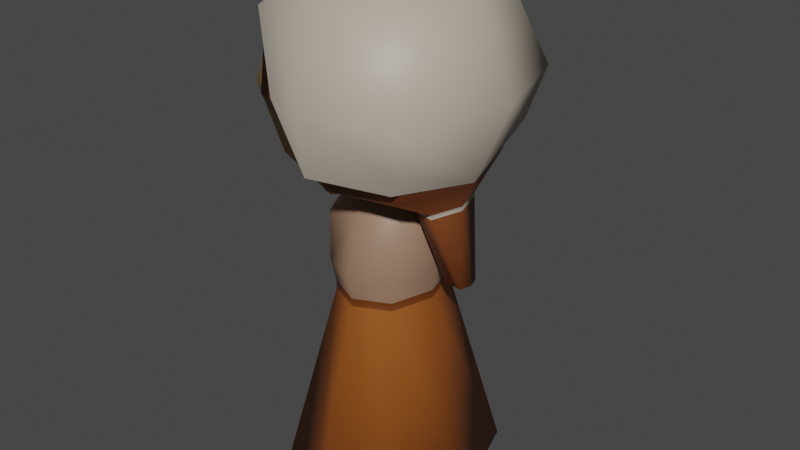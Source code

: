 # Source: W.villager.blend  (saved by Blender 2.91.10; exported with 4.5.12 LTS)
import bpy
from mathutils import Matrix  # noqa: F401  (used for matrix-valued properties, if any)

bpy.ops.wm.read_factory_settings(use_empty=True)
scene = bpy.context.scene
scene.name = 'Scene'

# ---- collections
col_collection = bpy.data.collections.new('Collection'); scene.collection.children.link(col_collection)
col_button = bpy.data.collections.new('button'); col_collection.children.link(col_button)

# ---- materials (node trees are filled in below, after node groups)
mat_witch_eye = bpy.data.materials.new('witch.eye')
mat_witch_eye.use_transparent_shadow = False
mat_witch_haed = bpy.data.materials.new('Witch-haed')
mat_witch_haed.alpha_threshold = 0.0
mat_witch_haed.use_transparent_shadow = False
mat_witch_haed.line_color = (0.0, 0.0, 0.0, 1.0)
mat_witch_level = bpy.data.materials.new('witch.level')
mat_witch_level.use_transparent_shadow = False
mat_w_villager_dress = bpy.data.materials.new('W.villager.dress')
mat_w_villager_dress.use_transparent_shadow = False
mat_w_villager_dress_001 = bpy.data.materials.new('W.villager.dress.001')
mat_w_villager_dress_001.use_transparent_shadow = False
mat_w_villager_har = bpy.data.materials.new('W.villager.har')
mat_w_villager_har.use_transparent_shadow = False
mat_w_villager_hat = bpy.data.materials.new('W.villager.hat')
mat_w_villager_hat.use_transparent_shadow = False

# ---- material node trees
mat_witch_eye.use_nodes = True; mat_witch_eye.node_tree.nodes.clear()
_N = mat_witch_eye.node_tree.nodes; _L = mat_witch_eye.node_tree.links
n0 = _N.new('ShaderNodeBsdfPrincipled'); n0.name = 'Principled BSDF'; n0.location = (10, 300)
n0.distribution = 'GGX'
n0.subsurface_method = 'BURLEY'
n0.inputs[0].default_value = (0.0, 0.0, 0.0, 1.0)
n0.inputs[3].default_value = 1.45
n0.inputs[27].default_value = (0.0, 0.0, 0.0, 1.0)
n0.inputs[28].default_value = 1.0
n1 = _N.new('ShaderNodeOutputMaterial'); n1.name = 'Material Output'; n1.location = (300, 300)
_L.new(n0.outputs[0], n1.inputs[0])
n1.is_active_output = True
mat_witch_haed.use_nodes = True; mat_witch_haed.node_tree.nodes.clear()
_N = mat_witch_haed.node_tree.nodes; _L = mat_witch_haed.node_tree.links
n0 = _N.new('ShaderNodeOutputMaterial'); n0.name = 'Material Output'; n0.location = (300, 300)
n1 = _N.new('ShaderNodeBsdfPrincipled'); n1.name = 'Principled BSDF'; n1.location = (10, 300)
n1.distribution = 'GGX'
n1.subsurface_method = 'BURLEY'
n1.inputs[0].default_value = (0.4292, 0.2738, 0.1025, 1.0)
n1.inputs[2].default_value = 0.7682
n1.inputs[3].default_value = 1.45
n1.inputs[27].default_value = (0.0, 0.0, 0.0, 1.0)
n1.inputs[28].default_value = 1.0
_L.new(n1.outputs[0], n0.inputs[0])
n0.is_active_output = True
mat_witch_level.use_nodes = True; mat_witch_level.node_tree.nodes.clear()
_N = mat_witch_level.node_tree.nodes; _L = mat_witch_level.node_tree.links
n0 = _N.new('ShaderNodeOutputMaterial'); n0.name = 'Material Output'; n0.location = (298, 279)
n1 = _N.new('ShaderNodeBsdfPrincipled'); n1.name = 'Principled BSDF'; n1.location = (8, 279)
n1.distribution = 'GGX'
n1.subsurface_method = 'BURLEY'
n1.inputs[0].default_value = (0.1473, 0.03771, 0.004825, 1.0)
n1.inputs[3].default_value = 1.45
n1.inputs[27].default_value = (0.0, 0.0, 0.0, 1.0)
n1.inputs[28].default_value = 1.0
_L.new(n1.outputs[0], n0.inputs[0])
n0.is_active_output = True
mat_w_villager_dress.use_nodes = True; mat_w_villager_dress.node_tree.nodes.clear()
_N = mat_w_villager_dress.node_tree.nodes; _L = mat_w_villager_dress.node_tree.links
n0 = _N.new('ShaderNodeBsdfPrincipled'); n0.name = 'Principled BSDF'; n0.location = (10, 300)
n0.distribution = 'GGX'
n0.subsurface_method = 'BURLEY'
n0.inputs[0].default_value = (0.3108, 0.1812, 0.1175, 1.0)
n0.inputs[3].default_value = 1.45
n0.inputs[27].default_value = (0.0, 0.0, 0.0, 1.0)
n0.inputs[28].default_value = 1.0
n1 = _N.new('ShaderNodeOutputMaterial'); n1.name = 'Material Output'; n1.location = (300, 300)
_L.new(n0.outputs[0], n1.inputs[0])
n1.is_active_output = True
mat_w_villager_dress_001.use_nodes = True; mat_w_villager_dress_001.node_tree.nodes.clear()
_N = mat_w_villager_dress_001.node_tree.nodes; _L = mat_w_villager_dress_001.node_tree.links
n0 = _N.new('ShaderNodeBsdfPrincipled'); n0.name = 'Principled BSDF'; n0.location = (10, 300)
n0.distribution = 'GGX'
n0.subsurface_method = 'BURLEY'
n0.inputs[0].default_value = (0.3108, 0.08742, 0.01264, 1.0)
n0.inputs[3].default_value = 1.45
n0.inputs[27].default_value = (0.0, 0.0, 0.0, 1.0)
n0.inputs[28].default_value = 1.0
n1 = _N.new('ShaderNodeOutputMaterial'); n1.name = 'Material Output'; n1.location = (300, 300)
_L.new(n0.outputs[0], n1.inputs[0])
n1.is_active_output = True
mat_w_villager_har.use_nodes = True; mat_w_villager_har.node_tree.nodes.clear()
_N = mat_w_villager_har.node_tree.nodes; _L = mat_w_villager_har.node_tree.links
n0 = _N.new('ShaderNodeBsdfPrincipled'); n0.name = 'Principled BSDF'; n0.location = (10, 300)
n0.distribution = 'GGX'
n0.subsurface_method = 'BURLEY'
n0.inputs[0].default_value = (0.1789, 0.04931, 0.01228, 1.0)
n0.inputs[3].default_value = 1.45
n0.inputs[27].default_value = (0.0, 0.0, 0.0, 1.0)
n0.inputs[28].default_value = 1.0
n1 = _N.new('ShaderNodeOutputMaterial'); n1.name = 'Material Output'; n1.location = (300, 300)
_L.new(n0.outputs[0], n1.inputs[0])
n1.is_active_output = True
mat_w_villager_hat.use_nodes = True; mat_w_villager_hat.node_tree.nodes.clear()
_N = mat_w_villager_hat.node_tree.nodes; _L = mat_w_villager_hat.node_tree.links
n0 = _N.new('ShaderNodeBsdfPrincipled'); n0.name = 'Principled BSDF'; n0.location = (10, 300)
n0.distribution = 'GGX'
n0.subsurface_method = 'BURLEY'
n0.inputs[0].default_value = (0.4672, 0.4041, 0.3309, 1.0)
n0.inputs[3].default_value = 1.45
n0.inputs[27].default_value = (0.0, 0.0, 0.0, 1.0)
n0.inputs[28].default_value = 1.0
n1 = _N.new('ShaderNodeOutputMaterial'); n1.name = 'Material Output'; n1.location = (300, 300)
_L.new(n0.outputs[0], n1.inputs[0])
n1.is_active_output = True

# ---- world
world_world = bpy.data.worlds.new('World'); scene.world = world_world
world_world.use_nodes = True; world_world.node_tree.nodes.clear()
_N = world_world.node_tree.nodes; _L = world_world.node_tree.links
n0 = _N.new('ShaderNodeOutputWorld'); n0.name = 'World Output'; n0.location = (300, 300)
n1 = _N.new('ShaderNodeBackground'); n1.name = 'Background'; n1.location = (10, 300)
n1.inputs[0].default_value = (0.05088, 0.05088, 0.05088, 1.0)
_L.new(n1.outputs[0], n0.inputs[0])
n0.is_active_output = True
world_world.color = (0.05088, 0.05088, 0.05088)
world_world.use_sun_shadow = False
world_world.sun_shadow_jitter_overblur = 0.0

# ---- meshes
me_cube_003 = bpy.data.meshes.new('Cube.003')
me_cube_003.from_pydata([(-0.6433, -0.271, 3.227), (-0.6433, -0.271, 2.982), (-0.6433, -0.3587, 3.227), (-0.6433, -0.3587, 2.982), (-0.7103, -0.271, 3.227), (-0.7103, -0.271, 2.982), (-0.7103, -0.3587, 3.227), (-0.7103, -0.3587, 2.982), (-0.7177, -0.3149, 2.955), (-0.6768, -0.2614, 2.955), (-0.6359, -0.2614, 3.105), (-0.7177, -0.3683, 3.105), (-0.6359, -0.3683, 3.105), (-0.7177, -0.2614, 3.105), (-0.6768, -0.3683, 3.254), (-0.6359, -0.3149, 3.254), (-0.6768, -0.3683, 2.955), (-0.7177, -0.3149, 3.254), (-0.6768, -0.2614, 3.254), (-0.6359, -0.3149, 2.955), (-0.6768, -0.3149, 3.311), (-0.6768, -0.3885, 3.105), (-0.7331, -0.3149, 3.105), (-0.6768, -0.3149, 2.899), (-0.6205, -0.3149, 3.105), (-0.6768, -0.2412, 3.105), (-0.6433, 0.271, 3.227), (-0.6433, 0.271, 2.982), (-0.6433, 0.3587, 3.227), (-0.6433, 0.3587, 2.982), (-0.7103, 0.271, 3.227), (-0.7103, 0.271, 2.982), (-0.7103, 0.3587, 3.227), (-0.7103, 0.3587, 2.982), (-0.7177, 0.3149, 2.955), (-0.6768, 0.2614, 2.955), (-0.6359, 0.2614, 3.105), (-0.7177, 0.3683, 3.105), (-0.6359, 0.3683, 3.105), (-0.7177, 0.2614, 3.105), (-0.6768, 0.3683, 3.254), (-0.6359, 0.3149, 3.254), (-0.6768, 0.3683, 2.955), (-0.7177, 0.3149, 3.254), (-0.6768, 0.2614, 3.254), (-0.6359, 0.3149, 2.955), (-0.6768, 0.3149, 3.311), (-0.6768, 0.3885, 3.105), (-0.7331, 0.3149, 3.105), (-0.6768, 0.3149, 2.899), (-0.6205, 0.3149, 3.105), (-0.6768, 0.2412, 3.105), (0.5, 0.5, 3.605), (0.5, 0.5, 2.605), (0.5, -0.5, 3.605), (0.5, -0.5, 2.605), (-0.5, 0.5, 3.605), (-0.5, 0.5, 2.605), (-0.5, -0.5, 3.605), (-0.5, -0.5, 2.605), (-0.6096, 2.98e-08, 2.495), (0.0, 0.6096, 2.495), (0.6096, 0.6096, 3.105), (-0.6096, -0.6096, 3.105), (0.6096, -0.6096, 3.105), (-0.6096, 0.6096, 3.105), (0.0, -0.6096, 3.714), (0.6096, 0.0, 3.714), (0.0, -0.6096, 2.495), (-0.6096, 0.0, 3.714), (0.0, 0.6096, 3.714), (0.6096, 0.0, 2.495), (0.0, 0.0, 3.944), (0.0, -0.8395, 3.105), (-0.7514, 0.0, 3.105), (0.0, 0.0, 2.265), (0.8395, 0.0, 3.105), (0.0, 0.8395, 3.105), (0.2998, 0.3078, 2.173), (0.4683, 0.6877, 0.1196), (0.2998, -0.3078, 2.173), (0.4683, -0.6877, 0.1196), (-0.2998, 0.3078, 2.173), (-0.4683, 0.6877, 0.1196), (-0.2998, -0.3078, 2.173), (-0.4683, -0.6877, 0.1196), (-0.6851, 0.0, 0.1196), (0.0, 0.8924, 0.1196), (0.2488, 0.3138, 1.597), (-0.2488, -0.3138, 1.597), (0.2488, -0.3138, 1.597), (-0.2488, 0.3138, 1.597), (0.0, -0.336, 2.316), (0.3573, 0.0, 2.316), (0.0, -0.8924, 0.1196), (-0.3573, 0.0, 2.316), (0.0, 0.336, 2.316), (0.6851, 2.98e-08, 0.1196), (0.0, 0.0, 2.616), (0.0, -0.4321, 1.597), (-0.3426, 0.0, 1.597), (0.0, 2.98e-08, 0.1196), (0.3426, 0.0, 1.597), (0.0, 0.4321, 1.597), (0.2715, 0.3425, 1.819), (-0.2715, -0.3425, 1.819), (0.2715, -0.3425, 1.819), (-0.2715, 0.3425, 1.819), (0.0, -0.4716, 1.819), (-0.3739, 0.0, 1.819), (0.3739, 0.0, 1.819), (0.0, 0.4716, 1.819), (0.0, 0.4321, 1.656), (0.2488, 0.3138, 1.656), (-0.2488, 0.3138, 1.656), (0.3426, 0.0, 1.656), (0.2488, -0.3138, 1.656), (-0.3426, 0.0, 1.656), (-0.2488, -0.3138, 1.656), (0.0, -0.4321, 1.656), (0.5397, 0.545, 3.625), (0.4898, 0.5216, 2.535), (0.5397, -0.545, 3.625), (0.4898, -0.5216, 2.535), (-0.6019, 0.5117, 3.523), (-0.6019, -0.5117, 3.523), (0.004036, 0.654, 2.535), (0.6579, 0.7619, 3.105), (-0.4119, -0.7619, 3.105), (0.6579, -0.7619, 3.105), (-0.4119, 0.7619, 3.105), (-0.001688, -0.6077, 3.739), (0.6579, 0.0, 3.739), (0.004036, -0.654, 2.535), (-0.6012, 0.0, 3.719), (-0.001688, 0.6077, 3.739), (0.6516, 0.0, 2.535), (0.0, 0.0, 3.978), (5.96e-08, -0.9107, 3.105), (0.9061, 0.0, 3.105), (5.96e-08, 0.9107, 3.105), (-0.409, -0.6072, 3.681), (-0.409, 0.6072, 3.681), (-0.4362, 0.0, 3.859), (-0.206, -0.8363, 3.105), (-0.206, 0.8363, 3.105), (0.5201, 0.2052, 2.373), (0.5201, -0.2521, 2.373), (0.591, -0.02345, 2.373), (0.5201, 0.2052, 2.342), (0.5201, -0.2521, 2.342), (0.591, -0.02345, 2.342), (0.6539, 0.05957, 1.824), (0.6539, -0.1065, 1.824), (0.6796, -0.02345, 1.824), (0.4471, 0.4498, 3.519), (0.4022, 0.4222, 2.642), (0.4471, -0.4498, 3.519), (0.4004, -0.4193, 2.638), (-0.4979, 0.4102, 3.434), (-0.4979, -0.4102, 3.434), (-0.01017, 0.5095, 2.624), (0.5453, 0.6345, 3.106), (-0.3389, -0.6084, 3.1), (0.5453, -0.6345, 3.106), (-0.3389, 0.6084, 3.1), (-0.007582, -0.495, 3.612), (0.5406, 0.0, 3.616), (-0.01042, -0.5079, 2.621), (-0.4855, 0.0, 3.594), (-0.007582, 0.495, 3.612), (0.4943, -0.001702, 2.6), (-0.007845, 0.0, 3.809), (0.001593, -0.7407, 3.105), (0.7361, 0.0, 3.109), (0.001593, 0.7407, 3.105), (-0.3406, -0.4965, 3.572), (-0.3406, 0.4965, 3.572), (-0.3601, 0.0, 3.707), (-0.1533, -0.6748, 3.111), (-0.1533, 0.6748, 3.111), (0.3724, 0.1474, 2.434), (0.3707, -0.1915, 2.427), (0.4239, -0.0211, 2.403), (0.3581, 0.1549, 2.33), (0.3581, -0.2018, 2.33), (0.4216, -0.02345, 2.328), (0.4937, 0.009854, 1.797), (0.4937, -0.05675, 1.797), (0.5121, -0.02345, 1.795), (-0.7041, 0.06479, 2.92), (-0.7757, 0.06479, 2.92), (-0.7041, -0.02293, 2.92), (-0.7757, -0.02293, 2.92), (-0.7043, 0.06479, 2.987), (-0.7759, 0.06479, 2.987), (-0.7043, -0.02293, 2.987), (-0.7759, -0.02293, 2.987), (-0.7837, 0.02093, 2.994), (-0.7836, 0.0744, 2.954), (-0.7399, 0.0744, 2.913), (-0.7401, -0.03254, 2.995), (-0.7399, -0.03254, 2.913), (-0.7401, 0.0744, 2.995), (-0.6963, -0.03254, 2.954), (-0.6963, 0.02093, 2.913), (-0.7836, -0.03254, 2.954), (-0.6964, 0.02093, 2.995), (-0.6963, 0.0744, 2.954), (-0.7836, 0.02093, 2.913), (-0.6799, 0.02093, 2.954), (-0.74, -0.05271, 2.954), (-0.7401, 0.02093, 3.01), (-0.8001, 0.02093, 2.954), (-0.7399, 0.02093, 2.897), (-0.74, 0.09457, 2.954), (0.5355, 0.545, 3.642), (0.5933, 0.6432, 2.77), (0.5355, -0.545, 3.642), (0.5933, -0.6439, 2.77), (-0.6061, 0.5627, 3.578), (-0.6061, -0.5627, 3.578), (-0.0002311, 0.8282, 2.681), (0.6653, 0.7751, 3.122), (-0.2691, -0.819, 3.122), (0.6653, -0.7846, 3.122), (-0.2691, 0.8184, 3.122), (-0.005887, -0.6077, 3.756), (0.6537, 0.0, 3.756), (-0.0002311, -0.8288, 2.681), (-0.6054, 0.0, 3.736), (-0.005887, 0.6077, 3.756), (0.6609, -0.0003231, 2.552), (-0.004199, 0.0, 3.995), (0.01675, -0.9225, 3.108), (0.9155, -0.0003231, 3.122), (0.01675, 0.9219, 3.108), (-0.4132, -0.6072, 3.698), (-0.4132, 0.6072, 3.698), (-0.4404, 0.0, 3.876), (-0.1677, -0.8594, 3.122), (-0.1677, 0.8587, 3.122), (0.5094, 0.6056, 2.638), (0.5094, -0.6284, 2.638)], [], [(0, 18, 20, 15), (18, 4, 17, 20), (20, 17, 6, 14), (15, 20, 14, 2), (3, 12, 21, 16), (12, 2, 14, 21), (21, 14, 6, 11), (16, 21, 11, 7), (7, 11, 22, 8), (11, 6, 17, 22), (22, 17, 4, 13), (8, 22, 13, 5), (5, 9, 23, 8), (9, 1, 19, 23), (23, 19, 3, 16), (8, 23, 16, 7), (1, 10, 24, 19), (10, 0, 15, 24), (24, 15, 2, 12), (19, 24, 12, 3), (5, 13, 25, 9), (13, 4, 18, 25), (25, 18, 0, 10), (9, 25, 10, 1), (26, 41, 46, 44), (44, 46, 43, 30), (46, 40, 32, 43), (41, 28, 40, 46), (29, 42, 47, 38), (38, 47, 40, 28), (47, 37, 32, 40), (42, 33, 37, 47), (33, 34, 48, 37), (37, 48, 43, 32), (48, 39, 30, 43), (34, 31, 39, 48), (31, 34, 49, 35), (35, 49, 45, 27), (49, 42, 29, 45), (34, 33, 42, 49), (27, 45, 50, 36), (36, 50, 41, 26), (50, 38, 28, 41), (45, 29, 38, 50), (31, 35, 51, 39), (39, 51, 44, 30), (51, 36, 26, 44), (35, 27, 36, 51), (52, 70, 72, 67), (70, 56, 69, 72), (72, 69, 58, 66), (67, 72, 66, 54), (55, 64, 73, 68), (64, 54, 66, 73), (73, 66, 58, 63), (68, 73, 63, 59), (59, 63, 74, 60), (63, 58, 69, 74), (74, 69, 56, 65), (60, 74, 65, 57), (57, 61, 75, 60), (61, 53, 71, 75), (75, 71, 55, 68), (60, 75, 68, 59), (53, 62, 76, 71), (62, 52, 67, 76), (76, 67, 54, 64), (71, 76, 64, 55), (57, 65, 77, 61), (65, 56, 70, 77), (77, 70, 52, 62), (61, 77, 62, 53), (78, 96, 98, 93), (96, 82, 95, 98), (98, 95, 84, 92), (93, 98, 92, 80), (81, 90, 99, 94), (119, 116, 106, 108), (118, 119, 108, 105), (94, 99, 89, 85), (85, 89, 100, 86), (117, 118, 105, 109), (114, 117, 109, 107), (86, 100, 91, 83), (83, 87, 101, 86), (87, 79, 97, 101), (101, 97, 81, 94), (86, 101, 94, 85), (79, 88, 102, 97), (115, 113, 104, 110), (116, 115, 110, 106), (97, 102, 90, 81), (83, 91, 103, 87), (112, 114, 107, 111), (113, 112, 111, 104), (87, 103, 88, 79), (95, 82, 107, 109), (95, 109, 105, 84), (92, 84, 105, 108), (92, 108, 106, 80), (106, 110, 93, 80), (110, 104, 78, 93), (104, 111, 96, 78), (111, 107, 82, 96), (88, 103, 112, 113), (103, 91, 114, 112), (90, 102, 115, 116), (102, 88, 113, 115), (91, 100, 117, 114), (100, 89, 118, 117), (89, 99, 119, 118), (99, 90, 116, 119), (120, 135, 137, 132), (142, 124, 134, 143), (143, 134, 125, 141), (132, 137, 131, 122), (123, 129, 138, 133), (129, 122, 131, 138), (144, 141, 125, 128), (121, 127, 139, 136), (127, 120, 132, 139), (139, 132, 122, 129), (136, 139, 129, 123), (145, 142, 135, 140), (140, 135, 120, 127), (126, 140, 127, 121), (137, 143, 141, 131), (135, 142, 143, 137), (138, 131, 141, 144), (130, 124, 142, 145), (140, 126, 130, 145), (138, 144, 128, 133), (121, 136, 148, 146), (136, 123, 147, 148), (121, 146, 126), (123, 133, 147), (146, 148, 151, 149), (148, 147, 150, 151), (151, 150, 153, 154), (149, 151, 154, 152), (155, 167, 172, 170), (177, 178, 169, 159), (178, 176, 160, 169), (167, 157, 166, 172), (158, 168, 173, 164), (164, 173, 166, 157), (179, 163, 160, 176), (156, 171, 174, 162), (162, 174, 167, 155), (174, 164, 157, 167), (171, 158, 164, 174), (180, 175, 170, 177), (175, 162, 155, 170), (161, 156, 162, 175), (172, 166, 176, 178), (170, 172, 178, 177), (173, 179, 176, 166), (165, 180, 177, 159), (175, 180, 165, 161), (173, 168, 163, 179), (156, 181, 183, 171), (171, 183, 182, 158), (156, 161, 181), (158, 182, 168), (181, 184, 186, 183), (183, 186, 185, 182), (186, 189, 188, 185), (184, 187, 189, 186), (128, 125, 160, 163), (124, 130, 165, 159), (125, 134, 169, 160), (134, 124, 159, 169), (130, 126, 161, 165), (133, 128, 163, 168), (126, 146, 181, 161), (147, 133, 168, 182), (146, 149, 184, 181), (150, 147, 182, 185), (152, 154, 189, 187), (154, 153, 188, 189), (153, 150, 185, 188), (149, 152, 187, 184), (190, 208, 210, 205), (208, 194, 207, 210), (210, 207, 196, 204), (205, 210, 204, 192), (193, 202, 211, 206), (202, 192, 204, 211), (211, 204, 196, 201), (206, 211, 201, 197), (197, 201, 212, 198), (201, 196, 207, 212), (212, 207, 194, 203), (198, 212, 203, 195), (195, 199, 213, 198), (199, 191, 209, 213), (213, 209, 193, 206), (198, 213, 206, 197), (191, 200, 214, 209), (200, 190, 205, 214), (214, 205, 192, 202), (209, 214, 202, 193), (195, 203, 215, 199), (203, 194, 208, 215), (215, 208, 190, 200), (199, 215, 200, 191), (216, 231, 233, 228), (238, 220, 230, 239), (239, 230, 221, 237), (228, 233, 227, 218), (219, 225, 234, 229), (225, 218, 227, 234), (240, 237, 221, 224), (217, 223, 235, 232), (223, 216, 228, 235), (235, 228, 218, 225), (232, 235, 225, 219), (241, 238, 231, 236), (236, 231, 216, 223), (222, 236, 223, 217), (233, 239, 237, 227), (231, 238, 239, 233), (234, 227, 237, 240), (226, 220, 238, 241), (236, 222, 226, 241), (234, 240, 224, 229), (217, 232, 242), (222, 217, 242), (232, 219, 243), (219, 229, 243)])
me_cube_003.polygons.foreach_set('use_smooth', [True] * 230)
me_cube_003.polygons.foreach_set('material_index', [0, 0, 0, 0, 0, 0, 0, 0, 0, 0, 0, 0, 0, 0, 0, 0, 0, 0, 0, 0, 0, 0, 0, 0, 0, 0, 0, 0, 0, 0, 0, 0, 0, 0, 0, 0, 0, 0, 0, 0, 0, 0, 0, 0, 0, 0, 0, 0, 1, 1, 1, 1, 1, 1, 1, 1, 1, 1, 1, 1, 1, 1, 1, 1, 1, 1, 1, 1, 1, 1, 1, 1, 3, 3, 3, 3, 4, 3, 3, 4, 4, 3, 3, 4, 4, 4, 4, 4, 4, 3, 3, 4, 4, 3, 3, 4, 3, 3, 3, 3, 3, 3, 3, 3, 2, 2, 2, 2, 2, 2, 2, 2, 5, 5, 5, 5, 5, 5, 5, 5, 5, 5, 5, 5, 5, 5, 5, 5, 5, 5, 5, 5, 5, 5, 5, 5, 6, 6, 5, 5, 5, 5, 5, 5, 5, 5, 5, 5, 5, 5, 5, 5, 5, 5, 5, 5, 5, 5, 5, 5, 5, 5, 5, 5, 6, 6, 5, 5, 5, 5, 5, 5, 5, 5, 5, 5, 6, 6, 5, 5, 5, 5, 1, 1, 1, 1, 1, 1, 1, 1, 1, 1, 1, 1, 1, 1, 1, 1, 1, 1, 1, 1, 1, 1, 1, 1, 6, 6, 6, 6, 6, 6, 6, 6, 6, 6, 6, 6, 6, 6, 6, 6, 6, 6, 6, 6, 6, 6, 6, 6])
_uv = me_cube_003.uv_layers.new(name='UVMap')
_uv.uv.foreach_set('vector', [0.6667, 0.4583, 0.7552, 0.4948, 0.7517, 0.625, 0.6319, 0.625, 0.7552, 0.4948, 0.875, 0.5, 0.875, 0.625, 0.7517, 0.625, 0.7517, 0.625, 0.875, 0.625, 0.875, 0.75, 0.7552, 0.7552, 0.6319, 0.625, 0.7517, 0.625, 0.7552, 0.7552, 0.6667, 0.7917, 0.3333, 0.7917, 0.5, 0.7569, 0.5, 0.8767, 0.3698, 0.8802, 0.5, 0.7569, 0.6667, 0.7917, 0.6302, 0.8802, 0.5, 0.8767, 0.5, 0.8767, 0.6302, 0.8802, 0.625, 1.0, 0.5, 1.0, 0.3698, 0.8802, 0.5, 0.8767, 0.5, 1.0, 0.375, 1.0, 0.375, 0.0, 0.5, 0.0, 0.5, 0.125, 0.375, 0.125, 0.5, 0.0, 0.625, 0.0, 0.625, 0.125, 0.5, 0.125, 0.5, 0.125, 0.625, 0.125, 0.625, 0.25, 0.5, 0.25, 0.375, 0.125, 0.5, 0.125, 0.5, 0.25, 0.375, 0.25, 0.125, 0.5, 0.2448, 0.4948, 0.2483, 0.625, 0.125, 0.625, 0.2448, 0.4948, 0.3333, 0.4583, 0.3681, 0.625, 0.2483, 0.625, 0.2483, 0.625, 0.3681, 0.625, 0.3333, 0.7917, 0.2448, 0.7552, 0.125, 0.625, 0.2483, 0.625, 0.2448, 0.7552, 0.125, 0.75, 0.3333, 0.4583, 0.5, 0.4931, 0.5, 0.625, 0.3681, 0.625, 0.5, 0.4931, 0.6667, 0.4583, 0.6319, 0.625, 0.5, 0.625, 0.5, 0.625, 0.6319, 0.625, 0.6667, 0.7917, 0.5, 0.7569, 0.3681, 0.625, 0.5, 0.625, 0.5, 0.7569, 0.3333, 0.7917, 0.375, 0.25, 0.5, 0.25, 0.5, 0.3733, 0.3698, 0.3698, 0.5, 0.25, 0.625, 0.25, 0.6302, 0.3698, 0.5, 0.3733, 0.5, 0.3733, 0.6302, 0.3698, 0.6667, 0.4583, 0.5, 0.4931, 0.3698, 0.3698, 0.5, 0.3733, 0.5, 0.4931, 0.3333, 0.4583, 0.6667, 0.4583, 0.6319, 0.625, 0.7517, 0.625, 0.7552, 0.4948, 0.7552, 0.4948, 0.7517, 0.625, 0.875, 0.625, 0.875, 0.5, 0.7517, 0.625, 0.7552, 0.7552, 0.875, 0.75, 0.875, 0.625, 0.6319, 0.625, 0.6667, 0.7917, 0.7552, 0.7552, 0.7517, 0.625, 0.3333, 0.7917, 0.3698, 0.8802, 0.5, 0.8767, 0.5, 0.7569, 0.5, 0.7569, 0.5, 0.8767, 0.6302, 0.8802, 0.6667, 0.7917, 0.5, 0.8767, 0.5, 1.0, 0.625, 1.0, 0.6302, 0.8802, 0.3698, 0.8802, 0.375, 1.0, 0.5, 1.0, 0.5, 0.8767, 0.375, 0.0, 0.375, 0.125, 0.5, 0.125, 0.5, 0.0, 0.5, 0.0, 0.5, 0.125, 0.625, 0.125, 0.625, 0.0, 0.5, 0.125, 0.5, 0.25, 0.625, 0.25, 0.625, 0.125, 0.375, 0.125, 0.375, 0.25, 0.5, 0.25, 0.5, 0.125, 0.125, 0.5, 0.125, 0.625, 0.2483, 0.625, 0.2448, 0.4948, 0.2448, 0.4948, 0.2483, 0.625, 0.3681, 0.625, 0.3333, 0.4583, 0.2483, 0.625, 0.2448, 0.7552, 0.3333, 0.7917, 0.3681, 0.625, 0.125, 0.625, 0.125, 0.75, 0.2448, 0.7552, 0.2483, 0.625, 0.3333, 0.4583, 0.3681, 0.625, 0.5, 0.625, 0.5, 0.4931, 0.5, 0.4931, 0.5, 0.625, 0.6319, 0.625, 0.6667, 0.4583, 0.5, 0.625, 0.5, 0.7569, 0.6667, 0.7917, 0.6319, 0.625, 0.3681, 0.625, 0.3333, 0.7917, 0.5, 0.7569, 0.5, 0.625, 0.375, 0.25, 0.3698, 0.3698, 0.5, 0.3733, 0.5, 0.25, 0.5, 0.25, 0.5, 0.3733, 0.6302, 0.3698, 0.625, 0.25, 0.5, 0.3733, 0.5, 0.4931, 0.6667, 0.4583, 0.6302, 0.3698, 0.3698, 0.3698, 0.3333, 0.4583, 0.5, 0.4931, 0.5, 0.3733, 0.6667, 0.4583, 0.7552, 0.4948, 0.7517, 0.625, 0.6319, 0.625, 0.7552, 0.4948, 0.875, 0.5, 0.875, 0.625, 0.7517, 0.625, 0.7517, 0.625, 0.875, 0.625, 0.875, 0.75, 0.7552, 0.7552, 0.6319, 0.625, 0.7517, 0.625, 0.7552, 0.7552, 0.6667, 0.7917, 0.3333, 0.7917, 0.5, 0.7569, 0.5, 0.8767, 0.3698, 0.8802, 0.5, 0.7569, 0.6667, 0.7917, 0.6302, 0.8802, 0.5, 0.8767, 0.5, 0.8767, 0.6302, 0.8802, 0.625, 1.0, 0.5, 1.0, 0.3698, 0.8802, 0.5, 0.8767, 0.5, 1.0, 0.375, 1.0, 0.375, 0.0, 0.5, 0.0, 0.5, 0.125, 0.375, 0.125, 0.5, 0.0, 0.625, 0.0, 0.625, 0.125, 0.5, 0.125, 0.5, 0.125, 0.625, 0.125, 0.625, 0.25, 0.5, 0.25, 0.375, 0.125, 0.5, 0.125, 0.5, 0.25, 0.375, 0.25, 0.125, 0.5, 0.2448, 0.4948, 0.2483, 0.625, 0.125, 0.625, 0.2448, 0.4948, 0.3333, 0.4583, 0.3681, 0.625, 0.2483, 0.625, 0.2483, 0.625, 0.3681, 0.625, 0.3333, 0.7917, 0.2448, 0.7552, 0.125, 0.625, 0.2483, 0.625, 0.2448, 0.7552, 0.125, 0.75, 0.3333, 0.4583, 0.5, 0.4931, 0.5, 0.625, 0.3681, 0.625, 0.5, 0.4931, 0.6667, 0.4583, 0.6319, 0.625, 0.5, 0.625, 0.5, 0.625, 0.6319, 0.625, 0.6667, 0.7917, 0.5, 0.7569, 0.3681, 0.625, 0.5, 0.625, 0.5, 0.7569, 0.3333, 0.7917, 0.375, 0.25, 0.5, 0.25, 0.5, 0.3733, 0.3698, 0.3698, 0.5, 0.25, 0.625, 0.25, 0.6302, 0.3698, 0.5, 0.3733, 0.5, 0.3733, 0.6302, 0.3698, 0.6667, 0.4583, 0.5, 0.4931, 0.3698, 0.3698, 0.5, 0.3733, 0.5, 0.4931, 0.3333, 0.4583, 0.7109, 0.683, 0.7858, 0.6842, 0.8179, 0.5363, 0.7306, 0.5632, 0.7858, 0.6842, 0.8839, 0.7063, 0.9368, 0.591, 0.8179, 0.5363, 0.4734, 0.877, 0.5923, 0.8223, 0.5394, 0.707, 0.4413, 0.7292, 0.3861, 0.8501, 0.4734, 0.877, 0.4413, 0.7292, 0.3664, 0.7303, 0.3188, 0.4831, 0.1787, 0.4844, 0.1735, 0.5615, 0.345, 0.544, 0.1663, 0.5617, 0.1715, 0.4846, 0.1643, 0.4848, 0.1592, 0.5619, 0.5717, 0.5606, 0.4328, 0.5167, 0.4311, 0.5212, 0.5699, 0.5651, 0.4806, 0.4133, 0.4346, 0.5122, 0.5734, 0.5561, 0.5923, 0.4669, 0.3712, 0.4133, 0.5125, 0.413, 0.5172, 0.2072, 0.345, 0.2048, 0.5244, 0.2074, 0.5197, 0.4131, 0.5268, 0.4133, 0.5316, 0.2076, 0.5293, 0.005751, 0.5244, 0.2074, 0.5316, 0.2076, 0.5365, 0.00592, 0.345, 0.2048, 0.5172, 0.2072, 0.5221, 0.005582, 0.3809, 0.0, 0.7151, 0.4701, 0.7972, 0.5363, 0.7848, 0.2667, 0.6896, 0.2616, 0.7972, 0.5363, 0.9115, 0.4807, 0.9338, 0.2747, 0.7848, 0.2667, 0.7848, 0.2667, 0.9338, 0.2747, 0.9338, 0.06749, 0.8261, 0.0, 0.6896, 0.2616, 0.7848, 0.2667, 0.8261, 0.0, 0.7373, 0.05692, 0.3063, 0.06949, 0.1664, 0.07667, 0.1753, 0.2804, 0.345, 0.2753, 0.1682, 0.2807, 0.1592, 0.07689, 0.152, 0.0771, 0.161, 0.2809, 0.1715, 0.4846, 0.1682, 0.2807, 0.161, 0.2809, 0.1643, 0.4848, 0.345, 0.2753, 0.1753, 0.2804, 0.1787, 0.4844, 0.3188, 0.4831, 0.9368, 0.9464, 0.9179, 0.8572, 0.7791, 0.9011, 0.8251, 1.0, 0.7773, 0.8966, 0.9162, 0.8527, 0.9145, 0.8482, 0.7756, 0.8921, 0.1592, 0.07689, 0.1494, 0.0002162, 0.1422, 0.0004324, 0.152, 0.0771, 0.3288, 0.007172, 0.1566, 0.0, 0.1664, 0.07667, 0.3063, 0.06949, 0.6896, 0.2138, 0.6616, 0.08635, 0.5365, 0.00592, 0.5316, 0.2076, 0.6896, 0.2138, 0.5316, 0.2076, 0.5268, 0.4133, 0.6556, 0.3414, 0.4413, 0.7292, 0.5394, 0.707, 0.5699, 0.5651, 0.4311, 0.5212, 0.4413, 0.7292, 0.4311, 0.5212, 0.345, 0.5954, 0.3664, 0.7303, 0.1643, 0.4848, 0.161, 0.2809, 0.0, 0.2857, 0.03364, 0.4124, 0.161, 0.2809, 0.152, 0.0771, 0.02595, 0.1572, 0.0, 0.2857, 0.6896, 0.8179, 0.7756, 0.8921, 0.7858, 0.6842, 0.7109, 0.683, 0.7756, 0.8921, 0.9145, 0.8482, 0.8839, 0.7063, 0.7858, 0.6842, 0.1664, 0.07667, 0.1566, 0.0, 0.1494, 0.0002162, 0.1592, 0.07689, 0.7791, 0.9011, 0.9179, 0.8572, 0.9162, 0.8527, 0.7773, 0.8966, 0.1787, 0.4844, 0.1753, 0.2804, 0.1682, 0.2807, 0.1715, 0.4846, 0.1753, 0.2804, 0.1664, 0.07667, 0.1592, 0.07689, 0.1682, 0.2807, 0.5221, 0.005582, 0.5172, 0.2072, 0.5244, 0.2074, 0.5293, 0.005751, 0.5172, 0.2072, 0.5125, 0.413, 0.5197, 0.4131, 0.5244, 0.2074, 0.5734, 0.5561, 0.4346, 0.5122, 0.4328, 0.5167, 0.5717, 0.5606, 0.1735, 0.5615, 0.1787, 0.4844, 0.1715, 0.4846, 0.1663, 0.5617, 0.6667, 0.4583, 0.7552, 0.4948, 0.7517, 0.625, 0.6319, 0.625, 0.8151, 0.4974, 0.875, 0.5, 0.875, 0.625, 0.8134, 0.625, 0.8134, 0.625, 0.875, 0.625, 0.875, 0.75, 0.8151, 0.7526, 0.6319, 0.625, 0.7517, 0.625, 0.7552, 0.7552, 0.6667, 0.7917, 0.3333, 0.7917, 0.5, 0.7569, 0.5, 0.8767, 0.3698, 0.8802, 0.5, 0.7569, 0.6667, 0.7917, 0.6302, 0.8802, 0.5, 0.8767, 0.5, 0.9384, 0.6276, 0.9401, 0.625, 1.0, 0.5, 1.0, 0.3333, 0.4583, 0.5, 0.4931, 0.5, 0.625, 0.3681, 0.625, 0.5, 0.4931, 0.6667, 0.4583, 0.6319, 0.625, 0.5, 0.625, 0.5, 0.625, 0.6319, 0.625, 0.6667, 0.7917, 0.5, 0.7569, 0.3681, 0.625, 0.5, 0.625, 0.5, 0.7569, 0.3333, 0.7917, 0.5, 0.3116, 0.6276, 0.3099, 0.6302, 0.3698, 0.5, 0.3733, 0.5, 0.3733, 0.6302, 0.3698, 0.6667, 0.4583, 0.5, 0.4931, 0.3698, 0.3698, 0.5, 0.3733, 0.5, 0.4931, 0.3333, 0.4583, 0.7517, 0.625, 0.8134, 0.625, 0.8151, 0.7526, 0.7552, 0.7552, 0.7552, 0.4948, 0.8151, 0.4974, 0.8134, 0.625, 0.7517, 0.625, 0.5, 0.8767, 0.6302, 0.8802, 0.6276, 0.9401, 0.5, 0.9384, 0.5, 0.25, 0.625, 0.25, 0.6276, 0.3099, 0.5, 0.3116, 0.5, 0.3733, 0.3698, 0.3698, 0.5, 0.25, 0.5, 0.3116, 0.5, 0.8767, 0.5, 0.9384, 0.5, 1.0, 0.3698, 0.8802, 0.3333, 0.4583, 0.3681, 0.625, 0.3681, 0.625, 0.3333, 0.4583, 0.3681, 0.625, 0.3333, 0.7917, 0.3333, 0.7917, 0.3681, 0.625, 0.3333, 0.4583, 0.3333, 0.4583, 0.3698, 0.3698, 0.3333, 0.7917, 0.3698, 0.8802, 0.3333, 0.7917, 0.3333, 0.4583, 0.3681, 0.625, 0.3681, 0.625, 0.3333, 0.4583, 0.3681, 0.625, 0.3333, 0.7917, 0.3333, 0.7917, 0.3681, 0.625, 0.3681, 0.625, 0.3333, 0.7917, 0.3333, 0.7917, 0.3681, 0.625, 0.3333, 0.4583, 0.3681, 0.625, 0.3681, 0.625, 0.3333, 0.4583, 0.6667, 0.4583, 0.6319, 0.625, 0.7517, 0.625, 0.7552, 0.4948, 0.8151, 0.4974, 0.8134, 0.625, 0.875, 0.625, 0.875, 0.5, 0.8134, 0.625, 0.8151, 0.7526, 0.875, 0.75, 0.875, 0.625, 0.6319, 0.625, 0.6667, 0.7917, 0.7552, 0.7552, 0.7517, 0.625, 0.3333, 0.7917, 0.3698, 0.8802, 0.5, 0.8767, 0.5, 0.7569, 0.5, 0.7569, 0.5, 0.8767, 0.6302, 0.8802, 0.6667, 0.7917, 0.5, 0.9384, 0.5, 1.0, 0.625, 1.0, 0.6276, 0.9401, 0.3333, 0.4583, 0.3681, 0.625, 0.5, 0.625, 0.5, 0.4931, 0.5, 0.4931, 0.5, 0.625, 0.6319, 0.625, 0.6667, 0.4583, 0.5, 0.625, 0.5, 0.7569, 0.6667, 0.7917, 0.6319, 0.625, 0.3681, 0.625, 0.3333, 0.7917, 0.5, 0.7569, 0.5, 0.625, 0.5, 0.3116, 0.5, 0.3733, 0.6302, 0.3698, 0.6276, 0.3099, 0.5, 0.3733, 0.5, 0.4931, 0.6667, 0.4583, 0.6302, 0.3698, 0.3698, 0.3698, 0.3333, 0.4583, 0.5, 0.4931, 0.5, 0.3733, 0.7517, 0.625, 0.7552, 0.7552, 0.8151, 0.7526, 0.8134, 0.625, 0.7552, 0.4948, 0.7517, 0.625, 0.8134, 0.625, 0.8151, 0.4974, 0.5, 0.8767, 0.5, 0.9384, 0.6276, 0.9401, 0.6302, 0.8802, 0.5, 0.25, 0.5, 0.3116, 0.6276, 0.3099, 0.625, 0.25, 0.5, 0.3733, 0.5, 0.3116, 0.5, 0.25, 0.3698, 0.3698, 0.5, 0.8767, 0.3698, 0.8802, 0.5, 1.0, 0.5, 0.9384, 0.3333, 0.4583, 0.3333, 0.4583, 0.3681, 0.625, 0.3681, 0.625, 0.3681, 0.625, 0.3681, 0.625, 0.3333, 0.7917, 0.3333, 0.7917, 0.3333, 0.4583, 0.3698, 0.3698, 0.3333, 0.4583, 0.3333, 0.7917, 0.3333, 0.7917, 0.3698, 0.8802, 0.3333, 0.4583, 0.3333, 0.4583, 0.3681, 0.625, 0.3681, 0.625, 0.3681, 0.625, 0.3681, 0.625, 0.3333, 0.7917, 0.3333, 0.7917, 0.3681, 0.625, 0.3681, 0.625, 0.3333, 0.7917, 0.3333, 0.7917, 0.3333, 0.4583, 0.3333, 0.4583, 0.3681, 0.625, 0.3681, 0.625, 0.5, 1.0, 0.625, 1.0, 0.625, 1.0, 0.5, 1.0, 0.625, 0.25, 0.5, 0.25, 0.5, 0.25, 0.625, 0.25, 0.875, 0.75, 0.875, 0.625, 0.875, 0.625, 0.875, 0.75, 0.875, 0.625, 0.875, 0.5, 0.875, 0.5, 0.875, 0.625, 0.5, 0.25, 0.3698, 0.3698, 0.3698, 0.3698, 0.5, 0.25, 0.3698, 0.8802, 0.5, 1.0, 0.5, 1.0, 0.3698, 0.8802, 0.3698, 0.3698, 0.3333, 0.4583, 0.3333, 0.4583, 0.3698, 0.3698, 0.3333, 0.7917, 0.3698, 0.8802, 0.3698, 0.8802, 0.3333, 0.7917, 0.3333, 0.4583, 0.3333, 0.4583, 0.3333, 0.4583, 0.3333, 0.4583, 0.3333, 0.7917, 0.3333, 0.7917, 0.3333, 0.7917, 0.3333, 0.7917, 0.3333, 0.4583, 0.3681, 0.625, 0.3681, 0.625, 0.3333, 0.4583, 0.3681, 0.625, 0.3333, 0.7917, 0.3333, 0.7917, 0.3681, 0.625, 0.3333, 0.7917, 0.3333, 0.7917, 0.3333, 0.7917, 0.3333, 0.7917, 0.3333, 0.4583, 0.3333, 0.4583, 0.3333, 0.4583, 0.3333, 0.4583, 0.6667, 0.4583, 0.7552, 0.4948, 0.7517, 0.625, 0.6319, 0.625, 0.7552, 0.4948, 0.875, 0.5, 0.875, 0.625, 0.7517, 0.625, 0.7517, 0.625, 0.875, 0.625, 0.875, 0.75, 0.7552, 0.7552, 0.6319, 0.625, 0.7517, 0.625, 0.7552, 0.7552, 0.6667, 0.7917, 0.3333, 0.7917, 0.5, 0.7569, 0.5, 0.8767, 0.3698, 0.8802, 0.5, 0.7569, 0.6667, 0.7917, 0.6302, 0.8802, 0.5, 0.8767, 0.5, 0.8767, 0.6302, 0.8802, 0.625, 1.0, 0.5, 1.0, 0.3698, 0.8802, 0.5, 0.8767, 0.5, 1.0, 0.375, 1.0, 0.375, 0.0, 0.5, 0.0, 0.5, 0.125, 0.375, 0.125, 0.5, 0.0, 0.625, 0.0, 0.625, 0.125, 0.5, 0.125, 0.5, 0.125, 0.625, 0.125, 0.625, 0.25, 0.5, 0.25, 0.375, 0.125, 0.5, 0.125, 0.5, 0.25, 0.375, 0.25, 0.125, 0.5, 0.2448, 0.4948, 0.2483, 0.625, 0.125, 0.625, 0.2448, 0.4948, 0.3333, 0.4583, 0.3681, 0.625, 0.2483, 0.625, 0.2483, 0.625, 0.3681, 0.625, 0.3333, 0.7917, 0.2448, 0.7552, 0.125, 0.625, 0.2483, 0.625, 0.2448, 0.7552, 0.125, 0.75, 0.3333, 0.4583, 0.5, 0.4931, 0.5, 0.625, 0.3681, 0.625, 0.5, 0.4931, 0.6667, 0.4583, 0.6319, 0.625, 0.5, 0.625, 0.5, 0.625, 0.6319, 0.625, 0.6667, 0.7917, 0.5, 0.7569, 0.3681, 0.625, 0.5, 0.625, 0.5, 0.7569, 0.3333, 0.7917, 0.375, 0.25, 0.5, 0.25, 0.5, 0.3733, 0.3698, 0.3698, 0.5, 0.25, 0.625, 0.25, 0.6302, 0.3698, 0.5, 0.3733, 0.5, 0.3733, 0.6302, 0.3698, 0.6667, 0.4583, 0.5, 0.4931, 0.3698, 0.3698, 0.5, 0.3733, 0.5, 0.4931, 0.3333, 0.4583, 0.6667, 0.4583, 0.7552, 0.4948, 0.7517, 0.625, 0.6319, 0.625, 0.8151, 0.4974, 0.875, 0.5, 0.875, 0.625, 0.8134, 0.625, 0.8134, 0.625, 0.875, 0.625, 0.875, 0.75, 0.8151, 0.7526, 0.6319, 0.625, 0.7517, 0.625, 0.7552, 0.7552, 0.6667, 0.7917, 0.3333, 0.7917, 0.5, 0.7569, 0.5, 0.8767, 0.3698, 0.8802, 0.5, 0.7569, 0.6667, 0.7917, 0.6302, 0.8802, 0.5, 0.8767, 0.5, 0.9384, 0.6276, 0.9401, 0.625, 1.0, 0.5, 1.0, 0.3333, 0.4583, 0.5, 0.4931, 0.5, 0.625, 0.3681, 0.625, 0.5, 0.4931, 0.6667, 0.4583, 0.6319, 0.625, 0.5, 0.625, 0.5, 0.625, 0.6319, 0.625, 0.6667, 0.7917, 0.5, 0.7569, 0.3681, 0.625, 0.5, 0.625, 0.5, 0.7569, 0.3333, 0.7917, 0.5, 0.3116, 0.6276, 0.3099, 0.6302, 0.3698, 0.5, 0.3733, 0.5, 0.3733, 0.6302, 0.3698, 0.6667, 0.4583, 0.5, 0.4931, 0.3698, 0.3698, 0.5, 0.3733, 0.5, 0.4931, 0.3333, 0.4583, 0.7517, 0.625, 0.8134, 0.625, 0.8151, 0.7526, 0.7552, 0.7552, 0.7552, 0.4948, 0.8151, 0.4974, 0.8134, 0.625, 0.7517, 0.625, 0.5, 0.8767, 0.6302, 0.8802, 0.6276, 0.9401, 0.5, 0.9384, 0.5, 0.25, 0.625, 0.25, 0.6276, 0.3099, 0.5, 0.3116, 0.5, 0.3733, 0.3698, 0.3698, 0.5, 0.25, 0.5, 0.3116, 0.5, 0.8767, 0.5, 0.9384, 0.5, 1.0, 0.3698, 0.8802, 0.3333, 0.4583, 0.3681, 0.625, 0.0, 0.0, 0.3698, 0.3698, 0.3333, 0.4583, 0.0, 0.0, 0.3681, 0.625, 0.3333, 0.7917, 0.0, 0.0, 0.3333, 0.7917, 0.3698, 0.8802, 0.0, 0.0])
me_cube_003.materials.append(mat_witch_eye)
me_cube_003.materials.append(mat_witch_haed)
me_cube_003.materials.append(mat_witch_level)
me_cube_003.materials.append(mat_w_villager_dress)
me_cube_003.materials.append(mat_w_villager_dress_001)
me_cube_003.materials.append(mat_w_villager_har)
me_cube_003.materials.append(mat_w_villager_hat)
me_cube_003.use_remesh_preserve_volume = False
me_cube_003.use_remesh_preserve_attributes = False
me_cube_003.use_mirror_vertex_groups = False
me_cube_003.update()

# ---- objects
ob_eyes = bpy.data.objects.new('eyes', me_cube_003)

# ---- transforms, parenting, visibility, modifiers, constraints
ob_eyes.location = (0.0, 0.0, 0.0)
ob_eyes.lock_rotations_4d = False
ob_eyes.empty_display_type = 'ARROWS'
ob_eyes.lineart.crease_threshold = 0.0

# ---- collection membership
col_collection.objects.link(ob_eyes)

# ---- scene / render settings (as saved in the file)
scene.frame_start = 1; scene.frame_end = 250; scene.frame_set(0)
scene.render.engine = 'BLENDER_EEVEE_NEXT'
scene.cycles.use_denoising = False
scene.cycles.samples = 128
scene.cycles.sampling_pattern = 'TABULATED_SOBOL'
scene.cycles.use_adaptive_sampling = False
scene.cycles.use_light_tree = False
scene.view_settings.view_transform = 'Filmic'
bpy.context.view_layer.update()

# ---- added for rendering (the .blend has no active camera and no usable light): camera, sun
cam_auto = bpy.data.cameras.new('AutoCamera')
cam_auto.lens = 50.0
cam_auto.sensor_width = 36.0
cam_auto.clip_end = 1000.0
ob_auto_camera = bpy.data.objects.new('AutoCamera', cam_auto)
scene.collection.objects.link(ob_auto_camera)
ob_auto_camera.location = (4.33454, -5.13255, 5.47901)
ob_auto_camera.rotation_euler = (1.09748, -7.21219e-08, 0.694738)
scene.camera = ob_auto_camera
light_auto_sun = bpy.data.lights.new('AutoSun', 'SUN')
light_auto_sun.energy = 3.0
light_auto_sun.angle = 0.0523599
ob_auto_sun = bpy.data.objects.new('AutoSun', light_auto_sun)
scene.collection.objects.link(ob_auto_sun)
ob_auto_sun.rotation_euler = (0.872665, 0.174533, 0.523599)
bpy.context.view_layer.update()
